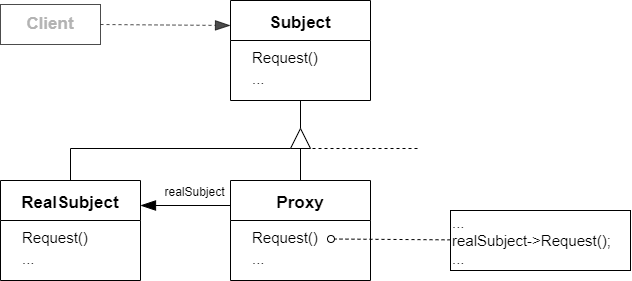

The diagram above was exported from draw.io. Its source (the exported page's mxGraphModel, read from the mxfile embedded in the PNG):
<mxGraphModel dx="1074" dy="633" grid="1" gridSize="10" guides="1" tooltips="1" connect="1" arrows="1" fold="1" page="1" pageScale="1" pageWidth="1200" pageHeight="1600" math="0" shadow="0">
  <root>
    <mxCell id="0" />
    <mxCell id="1" parent="0" />
    <mxCell id="2" value="Subject" style="swimlane;startSize=40;fontSize=17;" vertex="1" parent="1">
      <mxGeometry x="290" y="60" width="140" height="100" as="geometry" />
    </mxCell>
    <mxCell id="3" value="&lt;font style=&quot;font-size: 15px&quot;&gt;Request()&lt;br&gt;...&lt;br&gt;&lt;/font&gt;" style="text;html=1;align=left;verticalAlign=middle;resizable=0;points=[];autosize=1;strokeColor=none;fillColor=none;fontSize=17;" vertex="1" parent="2">
      <mxGeometry x="20" y="43" width="80" height="50" as="geometry" />
    </mxCell>
    <mxCell id="10" style="edgeStyle=none;html=1;exitX=0.5;exitY=0;exitDx=0;exitDy=0;entryX=0;entryY=0.5;entryDx=0;entryDy=0;endArrow=none;endFill=0;endSize=13;rounded=0;" edge="1" parent="1" source="4" target="9">
      <mxGeometry relative="1" as="geometry">
        <Array as="points">
          <mxPoint x="130" y="208" />
        </Array>
      </mxGeometry>
    </mxCell>
    <mxCell id="4" value="RealSubject" style="swimlane;startSize=40;fontSize=17;" vertex="1" parent="1">
      <mxGeometry x="60" y="240" width="140" height="100" as="geometry" />
    </mxCell>
    <mxCell id="5" value="&lt;font style=&quot;font-size: 15px&quot;&gt;Request()&lt;br&gt;...&lt;br&gt;&lt;/font&gt;" style="text;html=1;align=left;verticalAlign=middle;resizable=0;points=[];autosize=1;strokeColor=none;fillColor=none;fontSize=17;" vertex="1" parent="4">
      <mxGeometry x="20" y="43" width="80" height="50" as="geometry" />
    </mxCell>
    <mxCell id="8" style="edgeStyle=none;html=1;exitX=0;exitY=0.25;exitDx=0;exitDy=0;entryX=1;entryY=0.25;entryDx=0;entryDy=0;endSize=13;endArrow=blockThin;endFill=1;" edge="1" parent="1" source="6" target="4">
      <mxGeometry relative="1" as="geometry" />
    </mxCell>
    <mxCell id="13" value="realSubject" style="edgeLabel;html=1;align=center;verticalAlign=middle;resizable=0;points=[];fontSize=12;" vertex="1" connectable="0" parent="8">
      <mxGeometry x="-0.3111" y="-1" relative="1" as="geometry">
        <mxPoint x="-5" y="-13" as="offset" />
      </mxGeometry>
    </mxCell>
    <mxCell id="11" style="edgeStyle=none;rounded=0;html=1;exitX=0.5;exitY=0;exitDx=0;exitDy=0;entryX=0;entryY=0.5;entryDx=0;entryDy=0;endArrow=none;endFill=0;endSize=13;" edge="1" parent="1" source="6" target="9">
      <mxGeometry relative="1" as="geometry" />
    </mxCell>
    <mxCell id="6" value="Proxy" style="swimlane;startSize=40;fontSize=17;" vertex="1" parent="1">
      <mxGeometry x="290" y="240" width="140" height="100" as="geometry" />
    </mxCell>
    <mxCell id="7" value="&lt;font style=&quot;font-size: 15px&quot;&gt;Request()&lt;br&gt;...&lt;br&gt;&lt;/font&gt;" style="text;html=1;align=left;verticalAlign=middle;resizable=0;points=[];autosize=1;strokeColor=none;fillColor=none;fontSize=17;" vertex="1" parent="6">
      <mxGeometry x="20" y="43" width="80" height="50" as="geometry" />
    </mxCell>
    <mxCell id="12" style="edgeStyle=none;rounded=0;html=1;exitX=1;exitY=0.5;exitDx=0;exitDy=0;entryX=0.5;entryY=1;entryDx=0;entryDy=0;endArrow=none;endFill=0;endSize=13;" edge="1" parent="1" source="9" target="2">
      <mxGeometry relative="1" as="geometry" />
    </mxCell>
    <mxCell id="9" value="" style="triangle;whiteSpace=wrap;html=1;direction=north;" vertex="1" parent="1">
      <mxGeometry x="350" y="188" width="20" height="20" as="geometry" />
    </mxCell>
    <mxCell id="15" style="edgeStyle=none;rounded=0;html=1;entryX=1.006;entryY=0.31;entryDx=0;entryDy=0;entryPerimeter=0;fontSize=12;endArrow=oval;endFill=0;endSize=7;dashed=1;" edge="1" parent="1" source="14" target="7">
      <mxGeometry relative="1" as="geometry" />
    </mxCell>
    <mxCell id="14" value="&lt;font style=&quot;font-size: 15px&quot;&gt;...&lt;br&gt;realSubject-&amp;gt;Request();&lt;br&gt;...&lt;/font&gt;" style="rounded=0;whiteSpace=wrap;html=1;fontSize=12;align=left;" vertex="1" parent="1">
      <mxGeometry x="510" y="270" width="180" height="60" as="geometry" />
    </mxCell>
    <mxCell id="16" value="" style="endArrow=none;html=1;rounded=0;dashed=1;fontSize=15;endSize=7;exitX=0;exitY=0.5;exitDx=0;exitDy=0;" edge="1" parent="1" source="9">
      <mxGeometry width="50" height="50" relative="1" as="geometry">
        <mxPoint x="360" y="220" as="sourcePoint" />
        <mxPoint x="480" y="208" as="targetPoint" />
      </mxGeometry>
    </mxCell>
    <mxCell id="18" style="edgeStyle=none;rounded=0;html=1;exitX=1;exitY=0.5;exitDx=0;exitDy=0;entryX=0;entryY=0.25;entryDx=0;entryDy=0;dashed=1;fontSize=17;fontColor=#CCCCCC;endArrow=blockThin;endFill=1;endSize=13;opacity=70;" edge="1" parent="1" source="17" target="2">
      <mxGeometry relative="1" as="geometry" />
    </mxCell>
    <mxCell id="17" value="&lt;font style=&quot;font-size: 17px&quot; color=&quot;#b3b3b3&quot;&gt;&lt;b&gt;Client&lt;/b&gt;&lt;/font&gt;" style="rounded=0;whiteSpace=wrap;html=1;fontSize=15;shadow=0;opacity=70;" vertex="1" parent="1">
      <mxGeometry x="60" y="64" width="100" height="40" as="geometry" />
    </mxCell>
  </root>
</mxGraphModel>